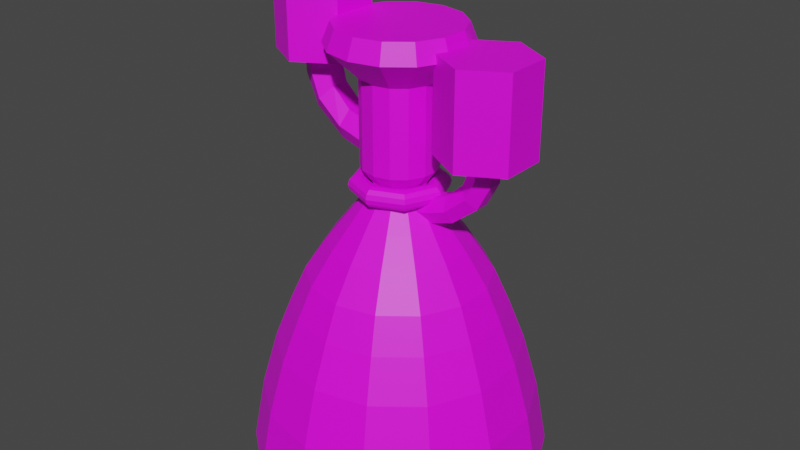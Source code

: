 # Source: ENGINE.blend  (saved by Blender 4.1.24; exported with 4.5.12 LTS)
import bpy
from mathutils import Matrix  # noqa: F401  (used for matrix-valued properties, if any)

bpy.ops.wm.read_factory_settings(use_empty=True)
scene = bpy.context.scene
scene.name = 'Scene'

# ---- collections
col_collection = bpy.data.collections.new('Collection'); scene.collection.children.link(col_collection)

# ---- images (referenced by path relative to the original .blend; pixels are not part of the script)
import os
ASSET_DIR = os.environ.get("B2B_ASSET_DIR", "")  # directory of the original .blend (textures are referenced by path, not embedded)
HERE = os.path.dirname(os.path.abspath(__file__))  # packed textures are extracted next to this script under _unpacked/

def load_image(name, relpath, width, height, colorspace="sRGB"):
    """Load a texture the original file referenced (path relative to the .blend, or extracted next to this script)."""
    p = next((c for c in (os.path.join(HERE, relpath), os.path.join(ASSET_DIR, relpath)) if relpath and os.path.exists(c)), "")
    if p:
        img = bpy.data.images.load(p, check_existing=True)
        img.name = name
    else:  # same state as the original file: an image datablock whose file is absent (Cycles renders it pink)
        img = bpy.data.images.new(name, width, height)
        img.source = "FILE"
        img.filepath = "//" + (relpath or name)
    img.colorspace_settings.name = colorspace
    return img
img_8x8base_png = load_image('8x8Base.png', '8x8Base.png', 1024, 1024, 'sRGB')

# ---- materials (node trees are filled in below, after node groups)
mat_material_001 = bpy.data.materials.new('Material.001')
mat_material_001.use_transparent_shadow = False

# ---- node groups
ng_auto_smooth = bpy.data.node_groups.new('Auto Smooth', 'GeometryNodeTree')
_s = ng_auto_smooth.interface.new_socket(name='Geometry', in_out='OUTPUT', socket_type='NodeSocketGeometry')
_s = ng_auto_smooth.interface.new_socket(name='Geometry', in_out='INPUT', socket_type='NodeSocketGeometry')
_s = ng_auto_smooth.interface.new_socket(name='Angle', in_out='INPUT', socket_type='NodeSocketFloat')
_s.subtype = 'ANGLE'
_s.min_value = 0.0
_s.max_value = 3.142
ng_auto_smooth.is_modifier = True
_N = ng_auto_smooth.nodes; _L = ng_auto_smooth.links
n0 = _N.new('NodeGroupOutput'); n0.name = 'Group Output'; n0.location = (480, -100)
n1 = _N.new('NodeGroupInput'); n1.name = 'Group Input'; n1.location = (-420, -300)
n2 = _N.new('NodeGroupInput'); n2.name = 'Group Input.001'; n2.location = (-60, -100)
n3 = _N.new('GeometryNodeSetShadeSmooth'); n3.name = 'Set Shade Smooth'; n3.location = (120, -100)
n3.domain = 'EDGE'
n4 = _N.new('GeometryNodeSetShadeSmooth'); n4.name = 'Set Shade Smooth.001'; n4.location = (300, -100)
n5 = _N.new('GeometryNodeInputMeshEdgeAngle'); n5.name = 'Edge Angle'; n5.location = (-420, -220)
n6 = _N.new('GeometryNodeInputEdgeSmooth'); n6.name = 'Is Edge Smooth'; n6.location = (-60, -160)
n7 = _N.new('GeometryNodeInputShadeSmooth'); n7.name = 'Is Face Smooth'; n7.location = (-240, -340)
n8 = _N.new('FunctionNodeBooleanMath'); n8.name = 'Boolean Math'; n8.location = (-60, -220)
n9 = _N.new('FunctionNodeCompare'); n9.name = 'Compare'; n9.location = (-240, -180)
n9.operation = 'LESS_EQUAL'
_L.new(n5.outputs[0], n9.inputs[0])
_L.new(n4.outputs[0], n0.inputs[0])
_L.new(n1.outputs[1], n9.inputs[1])
_L.new(n9.outputs[0], n8.inputs[0])
_L.new(n7.outputs[0], n8.inputs[1])
_L.new(n2.outputs[0], n3.inputs[0])
_L.new(n6.outputs[0], n3.inputs[1])
_L.new(n3.outputs[0], n4.inputs[0])
_L.new(n8.outputs[0], n3.inputs[2])
n0.is_active_output = True

# ---- material node trees
mat_material_001.use_nodes = True; mat_material_001.node_tree.nodes.clear()
_N = mat_material_001.node_tree.nodes; _L = mat_material_001.node_tree.links
n0 = _N.new('ShaderNodeBsdfPrincipled'); n0.name = 'Principled BSDF'; n0.location = (10, 300)
n0.distribution = 'GGX'
n0.subsurface_method = 'RANDOM_WALK_SKIN'
n0.inputs[3].default_value = 1.45
n0.inputs[27].default_value = (0.0, 0.0, 0.0, 1.0)
n0.inputs[28].default_value = 1.0
n1 = _N.new('ShaderNodeOutputMaterial'); n1.name = 'Material Output'; n1.location = (300, 300)
n2 = _N.new('ShaderNodeTexImage'); n2.name = 'Image Texture'; n2.location = (-751, 62)
n2.image = img_8x8base_png
n2.interpolation = 'Closest'
_L.new(n0.outputs[0], n1.inputs[0])
_L.new(n2.outputs[0], n0.inputs[0])
n1.is_active_output = True

# ---- world
world_world = bpy.data.worlds.new('World'); scene.world = world_world
world_world.use_nodes = True; world_world.node_tree.nodes.clear()
_N = world_world.node_tree.nodes; _L = world_world.node_tree.links
n0 = _N.new('ShaderNodeOutputWorld'); n0.name = 'World Output'; n0.location = (300, 300)
n1 = _N.new('ShaderNodeBackground'); n1.name = 'Background'; n1.location = (10, 300)
n1.inputs[0].default_value = (0.05088, 0.05088, 0.05088, 1.0)
_L.new(n1.outputs[0], n0.inputs[0])
n0.is_active_output = True
world_world.color = (0.05088, 0.05088, 0.05088)
world_world.use_sun_shadow = False
world_world.sun_shadow_jitter_overblur = 0.0

# ---- meshes
me_cylinder = bpy.data.meshes.new('Cylinder')
me_cylinder.from_pydata([(-1.859e-10, 1.087, -0.2415), (0.0, 1.0, 0.2415), (0.4718, 0.9797, -0.2415), (0.4339, 0.901, 0.2415), (0.8501, 0.6779, -0.2415), (0.7818, 0.6235, 0.2415), (1.06, 0.242, -0.2415), (0.9749, 0.2225, 0.2415), (1.06, -0.242, -0.2415), (0.9749, -0.2225, 0.2415), (0.8501, -0.6779, -0.2415), (0.7818, -0.6235, 0.2415), (0.4718, -0.9797, -0.2415), (0.4339, -0.901, 0.2415), (-9.524e-08, -1.087, -0.2415), (-8.742e-08, -1.0, 0.2415), (-0.4718, -0.9797, -0.2415), (-0.4339, -0.901, 0.2415), (-0.8501, -0.6779, -0.2415), (-0.7818, -0.6235, 0.2415), (-1.06, -0.242, -0.2415), (-0.9749, -0.2225, 0.2415), (-1.06, 0.242, -0.2415), (-0.9749, 0.2225, 0.2415), (-0.8501, 0.6779, -0.2415), (-0.7818, 0.6235, 0.2415), (-0.4718, 0.9797, -0.2415), (-0.4339, 0.901, 0.2415), (2.432e-10, 0.8858, 0.6451), (0.3843, 0.798, 0.6451), (0.6925, 0.5523, 0.6451), (0.8636, 0.1971, 0.6451), (0.8636, -0.1971, 0.6451), (0.6925, -0.5523, 0.6451), (0.3843, -0.798, 0.6451), (-7.719e-08, -0.8858, 0.6451), (-0.3843, -0.798, 0.6451), (-0.6925, -0.5523, 0.6451), (-0.8636, -0.1971, 0.6451), (-0.8636, 0.1971, 0.6451), (-0.6925, 0.5523, 0.6451), (-0.3843, 0.798, 0.6451), (-2.95e-09, 0.7662, 0.9502), (0.3324, 0.6903, 0.9502), (0.599, 0.4777, 0.9502), (0.747, 0.1705, 0.9502), (0.747, -0.1705, 0.9502), (0.599, -0.4777, 0.9502), (0.3324, -0.6903, 0.9502), (-6.993e-08, -0.7662, 0.9502), (-0.3324, -0.6903, 0.9502), (-0.599, -0.4777, 0.9502), (-0.747, -0.1705, 0.9502), (-0.747, 0.1705, 0.9502), (-0.599, 0.4777, 0.9502), (-0.3324, 0.6903, 0.9502), (-7.398e-09, 0.6567, 1.196), (0.2849, 0.5916, 1.196), (0.5134, 0.4094, 1.196), (0.6402, 0.1461, 1.196), (0.6402, -0.1461, 1.196), (0.5134, -0.4094, 1.196), (0.2849, -0.5916, 1.196), (-6.481e-08, -0.6567, 1.196), (-0.2849, -0.5916, 1.196), (-0.5134, -0.4094, 1.196), (-0.6402, -0.1461, 1.196), (-0.6402, 0.1461, 1.196), (-0.5134, 0.4094, 1.196), (-0.2849, 0.5916, 1.196), (-1.014e-08, 0.5035, 1.428), (0.2185, 0.4536, 1.428), (0.3936, 0.3139, 1.428), (0.4909, 0.112, 1.428), (0.4909, -0.112, 1.428), (0.3936, -0.3139, 1.428), (0.2185, -0.4536, 1.428), (-5.416e-08, -0.5035, 1.428), (-0.2185, -0.4536, 1.428), (-0.3936, -0.3139, 1.428), (-0.4909, -0.112, 1.428), (-0.4909, 0.112, 1.428), (-0.3936, 0.3139, 1.428), (-0.2185, 0.4536, 1.428), (-2.058e-08, 0.3514, 1.624), (0.1525, 0.3166, 1.624), (0.2747, 0.2191, 1.624), (0.3426, 0.07819, 1.624), (0.3426, -0.07819, 1.624), (0.2747, -0.2191, 1.624), (0.1525, -0.3166, 1.624), (-5.13e-08, -0.3514, 1.624), (-0.1525, -0.3166, 1.624), (-0.2747, -0.2191, 1.624), (-0.3426, -0.07819, 1.624), (-0.3426, 0.07819, 1.624), (-0.2747, 0.2191, 1.624), (-0.1525, 0.3166, 1.624), (-2.788e-08, 0.1871, 1.831), (0.08119, 0.1686, 1.831), (0.1463, 0.1167, 1.831), (0.1824, 0.04164, 1.831), (0.1824, -0.04164, 1.831), (0.1463, -0.1167, 1.831), (0.08119, -0.1686, 1.831), (-4.424e-08, -0.1871, 1.831), (-0.08119, -0.1686, 1.831), (-0.1463, -0.1167, 1.831), (-0.1824, -0.04164, 1.831), (-0.1824, 0.04164, 1.831), (-0.1463, 0.1167, 1.831), (-0.08119, 0.1686, 1.831), (-2.739e-08, 0.1963, 1.89), (0.08516, 0.1768, 1.89), (0.1535, 0.1224, 1.89), (0.1914, 0.04368, 1.89), (0.1914, -0.04368, 1.89), (0.1535, -0.1224, 1.89), (0.08516, -0.1768, 1.89), (-4.455e-08, -0.1963, 1.89), (-0.08516, -0.1768, 1.89), (-0.1535, -0.1224, 1.89), (-0.1914, -0.04368, 1.89), (-0.1914, 0.04368, 1.89), (-0.1535, 0.1224, 1.89), (-0.08516, 0.1768, 1.89), (-2.176e-08, 0.2685, 1.984), (0.1165, 0.2419, 1.984), (0.2099, 0.1674, 1.984), (0.2618, 0.05975, 1.984), (0.2618, -0.05975, 1.984), (0.2099, -0.1674, 1.984), (0.1165, -0.2419, 1.984), (-4.524e-08, -0.2685, 1.984), (-0.1165, -0.2419, 1.984), (-0.2099, -0.1674, 1.984), (-0.2618, -0.05975, 1.984), (-0.2618, 0.05975, 1.984), (-0.2099, 0.1674, 1.984), (-0.1165, 0.2419, 1.984), (-2.176e-08, 0.2685, 2.604), (0.1165, 0.2419, 2.604), (0.2099, 0.1674, 2.604), (0.2618, 0.05975, 2.604), (0.2618, -0.05975, 2.604), (0.2099, -0.1674, 2.604), (0.1165, -0.2419, 2.604), (-4.524e-08, -0.2685, 2.604), (-0.1165, -0.2419, 2.604), (-0.2099, -0.1674, 2.604), (-0.2618, -0.05975, 2.604), (-0.2618, 0.05975, 2.604), (-0.2099, 0.1674, 2.604), (-0.1165, 0.2419, 2.604), (-0.6616, 0.3314, 3.297), (-0.6616, 0.1301, 2.634), (0.6858, 0.1047, 2.216), (0.6858, 0.3314, 2.879), (0.7764, 0.05233, 2.216), (0.9728, 0.1657, 2.879), (0.7764, -0.05233, 2.216), (0.9728, -0.1657, 2.879), (0.6858, -0.1047, 2.216), (0.6858, -0.3314, 2.879), (0.5951, -0.05233, 2.216), (0.3988, -0.1657, 2.879), (0.5951, 0.05233, 2.216), (0.3988, 0.1657, 2.879), (-0.5489, 0.06503, 2.634), (-0.3746, 0.1657, 3.297), (-0.5489, -0.06503, 2.634), (-0.3746, -0.1657, 3.297), (-0.6616, -0.1301, 2.634), (-0.6616, -0.3314, 3.297), (-0.7742, -0.06503, 2.634), (-0.9486, -0.1657, 3.297), (-0.7742, 0.06503, 2.634), (-0.9486, 0.1657, 3.297), (0.6858, 0.3314, 2.216), (0.9728, 0.1657, 2.216), (0.9728, -0.1657, 2.216), (0.6858, -0.3314, 2.216), (0.3988, -0.1657, 2.216), (0.3988, 0.1657, 2.216), (0.6858, 0.1047, 2.089), (0.7675, 0.05233, 2.05), (0.7675, -0.05233, 2.05), (0.6858, -0.1047, 2.089), (0.604, -0.05233, 2.128), (0.604, 0.05233, 2.128), (0.6151, 0.1047, 1.942), (0.6733, 0.05233, 1.872), (0.6733, -0.05233, 1.872), (0.6151, -0.1047, 1.942), (0.5569, -0.05233, 2.011), (0.5569, 0.05233, 2.011), (0.4531, 0.1047, 1.806), (0.4828, 0.05233, 1.72), (0.4828, -0.05233, 1.72), (0.4531, -0.1047, 1.806), (0.4233, -0.05233, 1.891), (0.4233, 0.05233, 1.891), (0.3002, 0.1047, 1.753), (0.309, 0.05233, 1.663), (0.309, -0.05233, 1.663), (0.3002, -0.1047, 1.753), (0.2913, -0.05233, 1.843), (0.2913, 0.05233, 1.843), (-0.06335, 0.1047, 1.702), (-0.07069, 0.05233, 1.611), (-0.07069, -0.05233, 1.611), (-0.06335, -0.1047, 1.702), (-0.056, -0.05233, 1.792), (-0.056, 0.05233, 1.792), (0.3482, -2.544e-08, 1.846), (0.3389, -2.544e-08, 1.881), (0.3134, -2.544e-08, 1.907), (0.2786, -2.544e-08, 1.916), (0.2437, -2.544e-08, 1.907), (0.2183, -2.544e-08, 1.881), (0.2089, -2.544e-08, 1.846), (0.2183, -2.544e-08, 1.811), (0.2437, -2.544e-08, 1.786), (0.2786, -2.544e-08, 1.777), (0.3134, -2.544e-08, 1.786), (0.3389, -2.544e-08, 1.811), (0.2462, 0.2462, 1.846), (0.2396, 0.2396, 1.881), (0.2216, 0.2216, 1.907), (0.197, 0.197, 1.916), (0.1724, 0.1724, 1.907), (0.1543, 0.1543, 1.881), (0.1477, 0.1477, 1.846), (0.1543, 0.1543, 1.811), (0.1724, 0.1724, 1.786), (0.197, 0.197, 1.777), (0.2216, 0.2216, 1.786), (0.2396, 0.2396, 1.811), (-5.06e-08, 0.3482, 1.846), (-5.131e-08, 0.3389, 1.881), (-5.323e-08, 0.3134, 1.907), (-5.586e-08, 0.2786, 1.916), (-5.849e-08, 0.2437, 1.907), (-6.041e-08, 0.2183, 1.881), (-6.112e-08, 0.2089, 1.846), (-6.041e-08, 0.2183, 1.811), (-5.849e-08, 0.2437, 1.786), (-5.586e-08, 0.2786, 1.777), (-5.323e-08, 0.3134, 1.786), (-5.131e-08, 0.3389, 1.811), (-0.2462, 0.2462, 1.846), (-0.2396, 0.2396, 1.881), (-0.2216, 0.2216, 1.907), (-0.197, 0.197, 1.916), (-0.1724, 0.1724, 1.907), (-0.1543, 0.1543, 1.881), (-0.1477, 0.1477, 1.846), (-0.1543, 0.1543, 1.811), (-0.1724, 0.1724, 1.786), (-0.197, 0.197, 1.777), (-0.2216, 0.2216, 1.786), (-0.2396, 0.2396, 1.811), (-0.3482, 5.001e-09, 1.846), (-0.3389, 4.186e-09, 1.881), (-0.3134, 1.957e-09, 1.907), (-0.2786, -1.087e-09, 1.916), (-0.2437, -4.131e-09, 1.907), (-0.2183, -6.359e-09, 1.881), (-0.2089, -7.175e-09, 1.846), (-0.2183, -6.359e-09, 1.811), (-0.2437, -4.131e-09, 1.786), (-0.2786, -1.087e-09, 1.777), (-0.3134, 1.957e-09, 1.786), (-0.3389, 4.186e-09, 1.811), (-0.2462, -0.2462, 1.846), (-0.2396, -0.2396, 1.881), (-0.2216, -0.2216, 1.907), (-0.197, -0.197, 1.916), (-0.1724, -0.1724, 1.907), (-0.1543, -0.1543, 1.881), (-0.1477, -0.1477, 1.846), (-0.1543, -0.1543, 1.811), (-0.1724, -0.1724, 1.786), (-0.197, -0.197, 1.777), (-0.2216, -0.2216, 1.786), (-0.2396, -0.2396, 1.811), (-5.06e-08, -0.3482, 1.846), (-5.131e-08, -0.3389, 1.881), (-5.323e-08, -0.3134, 1.907), (-5.586e-08, -0.2786, 1.916), (-5.849e-08, -0.2437, 1.907), (-6.041e-08, -0.2183, 1.881), (-6.112e-08, -0.2089, 1.846), (-6.041e-08, -0.2183, 1.811), (-5.849e-08, -0.2437, 1.786), (-5.586e-08, -0.2786, 1.777), (-5.323e-08, -0.3134, 1.786), (-5.131e-08, -0.3389, 1.811), (0.2462, -0.2462, 1.846), (0.2396, -0.2396, 1.881), (0.2216, -0.2216, 1.907), (0.197, -0.197, 1.916), (0.1724, -0.1724, 1.907), (0.1543, -0.1543, 1.881), (0.1477, -0.1477, 1.846), (0.1543, -0.1543, 1.811), (0.1724, -0.1724, 1.786), (0.197, -0.197, 1.777), (0.2216, -0.2216, 1.786), (0.2396, -0.2396, 1.811), (-0.6616, -0.3314, 2.634), (-0.9486, -0.1657, 2.634), (-0.3746, 0.1657, 2.634), (-0.3746, -0.1657, 2.634), (-0.6616, 0.3314, 2.634), (-0.9486, 0.1657, 2.634), (-0.6616, -0.1301, 2.513), (-0.7671, -0.06503, 2.473), (-0.556, 0.06503, 2.552), (-0.556, -0.06503, 2.552), (-0.6616, 0.1301, 2.513), (-0.7671, 0.06503, 2.473), (-0.5966, -0.1301, 2.338), (-0.6701, -0.06503, 2.253), (-0.5232, 0.06503, 2.424), (-0.5232, -0.06503, 2.424), (-0.5966, 0.1301, 2.338), (-0.6701, 0.06503, 2.253), (-0.4181, -0.1301, 2.185), (-0.4507, -0.06503, 2.077), (-0.3855, 0.06503, 2.293), (-0.3855, -0.06503, 2.293), (-0.4181, 0.1301, 2.185), (-0.4507, 0.06503, 2.077), (-0.144, -0.1301, 2.102), (-0.1766, -0.06503, 1.994), (-0.1114, 0.06503, 2.21), (-0.1114, -0.06503, 2.21), (-0.144, 0.1301, 2.102), (-0.1766, 0.06503, 1.994), (0.2155, 0.4474, 2.82), (-1.539e-08, 0.4966, 2.82), (0.3882, 0.3096, 2.82), (0.4841, 0.1105, 2.82), (0.4841, -0.1105, 2.82), (0.3882, -0.3096, 2.82), (0.2155, -0.4474, 2.82), (-5.88e-08, -0.4966, 2.82), (-0.2155, -0.4474, 2.82), (-0.3882, -0.3096, 2.82), (-0.4841, -0.1105, 2.82), (-0.4841, 0.1105, 2.82), (-0.3882, 0.3096, 2.82), (-0.2155, 0.4474, 2.82), (0.2155, 0.4474, 2.82), (-1.539e-08, 0.4966, 2.82), (0.3882, 0.3096, 2.82), (0.4841, 0.1105, 2.82), (0.4841, -0.1105, 2.82), (0.3882, -0.3096, 2.82), (0.2155, -0.4474, 2.82), (-5.88e-08, -0.4966, 2.82), (-0.2155, -0.4474, 2.82), (-0.3882, -0.3096, 2.82), (-0.4841, -0.1105, 2.82), (-0.4841, 0.1105, 2.82), (-0.3882, 0.3096, 2.82), (-0.2155, 0.4474, 2.82), (0.2155, 0.4474, 2.82), (-1.539e-08, 0.4966, 2.82), (0.3882, 0.3096, 2.82), (0.4841, 0.1105, 2.82), (0.4841, -0.1105, 2.82), (0.3882, -0.3096, 2.82), (0.2155, -0.4474, 2.82), (-5.88e-08, -0.4966, 2.82), (-0.2155, -0.4474, 2.82), (-0.3882, -0.3096, 2.82), (-0.4841, -0.1105, 2.82), (-0.4841, 0.1105, 2.82), (-0.3882, 0.3096, 2.82), (-0.2155, 0.4474, 2.82), (0.1914, 0.3975, 2.959), (-5.018e-08, 0.4412, 2.959), (0.3449, 0.2751, 2.959), (0.4301, 0.09817, 2.959), (0.4301, -0.09817, 2.959), (0.3449, -0.2751, 2.959), (0.1914, -0.3975, 2.959), (-8.875e-08, -0.4412, 2.959), (-0.1914, -0.3975, 2.959), (-0.3449, -0.2751, 2.959), (-0.4301, -0.09817, 2.959), (-0.4301, 0.09817, 2.959), (-0.3449, 0.2751, 2.959), (-0.1914, 0.3975, 2.959), (-1.359e-09, 0.986, -0.2415), (0.4278, 0.8884, -0.2415), (0.7709, 0.6148, -0.2415), (0.9613, 0.2194, -0.2415), (0.9613, -0.2194, -0.2415), (0.7709, -0.6148, -0.2415), (0.4278, -0.8884, -0.2415), (-8.756e-08, -0.986, -0.2415), (-0.4278, -0.8884, -0.2415), (-0.7709, -0.6148, -0.2415), (-0.9613, -0.2194, -0.2415), (-0.9613, 0.2194, -0.2415), (-0.7709, 0.6148, -0.2415), (-0.4278, 0.8884, -0.2415), (-4.628e-09, 0.874, 0.1558), (0.3792, 0.7874, 0.1558), (0.6833, 0.5449, 0.1558), (0.8521, 0.1945, 0.1558), (0.8521, -0.1945, 0.1558), (0.6833, -0.5449, 0.1558), (0.3792, -0.7874, 0.1558), (-8.103e-08, -0.874, 0.1558), (-0.3792, -0.7874, 0.1558), (-0.6833, -0.5449, 0.1558), (-0.8521, -0.1945, 0.1558), (-0.8521, 0.1945, 0.1558), (-0.6833, 0.5449, 0.1558), (-0.3792, 0.7874, 0.1558), (-7.402e-09, 0.6468, 0.6687), (0.2807, 0.5828, 0.6687), (0.5057, 0.4033, 0.6687), (0.6306, 0.1439, 0.6687), (0.6306, -0.1439, 0.6687), (0.5057, -0.4033, 0.6687), (0.2807, -0.5828, 0.6687), (-6.395e-08, -0.6468, 0.6687), (-0.2807, -0.5828, 0.6687), (-0.5057, -0.4033, 0.6687), (-0.6306, -0.1439, 0.6687), (-0.6306, 0.1439, 0.6687), (-0.5057, 0.4033, 0.6687), (-0.2807, 0.5828, 0.6687), (-1.267e-08, 0.3913, 1.189), (0.1698, 0.3526, 1.189), (0.3059, 0.244, 1.189), (0.3815, 0.08707, 1.189), (0.3815, -0.08707, 1.189), (0.3059, -0.244, 1.189), (0.1698, -0.3526, 1.189), (-4.688e-08, -0.3913, 1.189), (-0.1698, -0.3526, 1.189), (-0.3059, -0.244, 1.189), (-0.3815, -0.08707, 1.189), (-0.3815, 0.08707, 1.189), (-0.3059, 0.244, 1.189), (-0.1698, 0.3526, 1.189), (-1.719e-08, 0.2501, 1.514), (0.1085, 0.2253, 1.514), (0.1955, 0.1559, 1.514), (0.2438, 0.05565, 1.514), (0.2438, -0.05565, 1.514), (0.1955, -0.1559, 1.514), (0.1085, -0.2253, 1.514), (-3.905e-08, -0.2501, 1.514), (-0.1085, -0.2253, 1.514), (-0.1955, -0.1559, 1.514), (-0.2438, -0.05565, 1.514), (-0.2438, 0.05565, 1.514), (-0.1955, 0.1559, 1.514), (-0.1085, 0.2253, 1.514), (-1.719e-08, 0.2501, 1.514), (0.1085, 0.2253, 1.514), (0.1955, 0.1559, 1.514), (0.2438, 0.05565, 1.514), (0.2438, -0.05565, 1.514), (0.1955, -0.1559, 1.514), (0.1085, -0.2253, 1.514), (-3.905e-08, -0.2501, 1.514), (-0.1085, -0.2253, 1.514), (-0.1955, -0.1559, 1.514), (-0.2438, -0.05565, 1.514), (-0.2438, 0.05565, 1.514), (-0.1955, 0.1559, 1.514), (-0.1085, 0.2253, 1.514)], [], [(0, 1, 3, 2), (2, 3, 5, 4), (4, 5, 7, 6), (6, 7, 9, 8), (8, 9, 11, 10), (10, 11, 13, 12), (12, 13, 15, 14), (14, 15, 17, 16), (16, 17, 19, 18), (18, 19, 21, 20), (20, 21, 23, 22), (22, 23, 25, 24), (11, 9, 32, 33), (24, 25, 27, 26), (26, 27, 1, 0), (21, 19, 37, 38), (7, 5, 30, 31), (17, 15, 35, 36), (3, 1, 28, 29), (27, 25, 40, 41), (13, 11, 33, 34), (23, 21, 38, 39), (9, 7, 31, 32), (19, 17, 36, 37), (1, 27, 41, 28), (5, 3, 29, 30), (15, 13, 34, 35), (25, 23, 39, 40), (30, 29, 43, 44), (38, 37, 51, 52), (31, 30, 44, 45), (39, 38, 52, 53), (32, 31, 45, 46), (40, 39, 53, 54), (33, 32, 46, 47), (41, 40, 54, 55), (34, 33, 47, 48), (28, 41, 55, 42), (35, 34, 48, 49), (36, 35, 49, 50), (29, 28, 42, 43), (37, 36, 50, 51), (53, 52, 66, 67), (46, 45, 59, 60), (54, 53, 67, 68), (47, 46, 60, 61), (55, 54, 68, 69), (48, 47, 61, 62), (42, 55, 69, 56), (49, 48, 62, 63), (50, 49, 63, 64), (43, 42, 56, 57), (51, 50, 64, 65), (44, 43, 57, 58), (52, 51, 65, 66), (45, 44, 58, 59), (61, 60, 74, 75), (69, 68, 82, 83), (62, 61, 75, 76), (56, 69, 83, 70), (63, 62, 76, 77), (64, 63, 77, 78), (57, 56, 70, 71), (65, 64, 78, 79), (58, 57, 71, 72), (66, 65, 79, 80), (59, 58, 72, 73), (67, 66, 80, 81), (60, 59, 73, 74), (68, 67, 81, 82), (70, 83, 97, 84), (77, 76, 90, 91), (78, 77, 91, 92), (71, 70, 84, 85), (79, 78, 92, 93), (72, 71, 85, 86), (80, 79, 93, 94), (73, 72, 86, 87), (81, 80, 94, 95), (74, 73, 87, 88), (82, 81, 95, 96), (75, 74, 88, 89), (83, 82, 96, 97), (76, 75, 89, 90), (85, 84, 98, 99), (93, 92, 106, 107), (86, 85, 99, 100), (94, 93, 107, 108), (87, 86, 100, 101), (95, 94, 108, 109), (88, 87, 101, 102), (96, 95, 109, 110), (89, 88, 102, 103), (97, 96, 110, 111), (90, 89, 103, 104), (84, 97, 111, 98), (91, 90, 104, 105), (92, 91, 105, 106), (111, 110, 124, 125), (104, 103, 117, 118), (98, 111, 125, 112), (105, 104, 118, 119), (106, 105, 119, 120), (99, 98, 112, 113), (107, 106, 120, 121), (100, 99, 113, 114), (108, 107, 121, 122), (101, 100, 114, 115), (109, 108, 122, 123), (102, 101, 115, 116), (110, 109, 123, 124), (103, 102, 116, 117), (119, 118, 132, 133), (120, 119, 133, 134), (113, 112, 126, 127), (121, 120, 134, 135), (114, 113, 127, 128), (122, 121, 135, 136), (115, 114, 128, 129), (123, 122, 136, 137), (116, 115, 129, 130), (124, 123, 137, 138), (117, 116, 130, 131), (125, 124, 138, 139), (118, 117, 131, 132), (112, 125, 139, 126), (127, 126, 140, 141), (135, 134, 148, 149), (128, 127, 141, 142), (136, 135, 149, 150), (129, 128, 142, 143), (137, 136, 150, 151), (130, 129, 143, 144), (138, 137, 151, 152), (131, 130, 144, 145), (139, 138, 152, 153), (132, 131, 145, 146), (126, 139, 153, 140), (133, 132, 146, 147), (134, 133, 147, 148), (141, 140, 341, 340), (169, 154, 177, 175, 173, 171), (178, 157, 159, 179), (310, 173, 175, 311), (179, 159, 161, 180), (174, 176, 321, 317), (313, 171, 173, 310), (180, 161, 163, 181), (315, 177, 154, 314), (312, 169, 171, 313), (181, 163, 165, 182), (159, 157, 167, 165, 163, 161), (314, 154, 169, 312), (182, 165, 167, 183), (311, 175, 177, 315), (183, 167, 157, 178), (166, 156, 184, 189), (158, 156, 178, 179), (160, 158, 179, 180), (162, 160, 180, 181), (164, 162, 181, 182), (166, 164, 182, 183), (156, 166, 183, 178), (188, 189, 195, 194), (162, 164, 188, 187), (158, 160, 186, 185), (164, 166, 189, 188), (160, 162, 187, 186), (156, 158, 185, 184), (195, 190, 196, 201), (186, 187, 193, 192), (184, 185, 191, 190), (189, 184, 190, 195), (187, 188, 194, 193), (185, 186, 192, 191), (200, 201, 207, 206), (193, 194, 200, 199), (191, 192, 198, 197), (194, 195, 201, 200), (192, 193, 199, 198), (190, 191, 197, 196), (207, 202, 208, 213), (198, 199, 205, 204), (196, 197, 203, 202), (201, 196, 202, 207), (199, 200, 206, 205), (197, 198, 204, 203), (208, 209, 210, 211, 212, 213), (205, 206, 212, 211), (203, 204, 210, 209), (206, 207, 213, 212), (204, 205, 211, 210), (202, 203, 209, 208), (214, 226, 227, 215), (215, 227, 228, 216), (216, 228, 229, 217), (217, 229, 230, 218), (218, 230, 231, 219), (219, 231, 232, 220), (220, 232, 233, 221), (221, 233, 234, 222), (222, 234, 235, 223), (223, 235, 236, 224), (224, 236, 237, 225), (225, 237, 226, 214), (226, 238, 239, 227), (227, 239, 240, 228), (228, 240, 241, 229), (229, 241, 242, 230), (230, 242, 243, 231), (231, 243, 244, 232), (232, 244, 245, 233), (233, 245, 246, 234), (234, 246, 247, 235), (235, 247, 248, 236), (236, 248, 249, 237), (237, 249, 238, 226), (238, 250, 251, 239), (239, 251, 252, 240), (240, 252, 253, 241), (241, 253, 254, 242), (242, 254, 255, 243), (243, 255, 256, 244), (244, 256, 257, 245), (245, 257, 258, 246), (246, 258, 259, 247), (247, 259, 260, 248), (248, 260, 261, 249), (249, 261, 250, 238), (250, 262, 263, 251), (251, 263, 264, 252), (252, 264, 265, 253), (253, 265, 266, 254), (254, 266, 267, 255), (255, 267, 268, 256), (256, 268, 269, 257), (257, 269, 270, 258), (258, 270, 271, 259), (259, 271, 272, 260), (260, 272, 273, 261), (261, 273, 262, 250), (262, 274, 275, 263), (263, 275, 276, 264), (264, 276, 277, 265), (265, 277, 278, 266), (266, 278, 279, 267), (267, 279, 280, 268), (268, 280, 281, 269), (269, 281, 282, 270), (270, 282, 283, 271), (271, 283, 284, 272), (272, 284, 285, 273), (273, 285, 274, 262), (274, 286, 287, 275), (275, 287, 288, 276), (276, 288, 289, 277), (277, 289, 290, 278), (278, 290, 291, 279), (279, 291, 292, 280), (280, 292, 293, 281), (281, 293, 294, 282), (282, 294, 295, 283), (283, 295, 296, 284), (284, 296, 297, 285), (285, 297, 286, 274), (286, 298, 299, 287), (287, 299, 300, 288), (288, 300, 301, 289), (289, 301, 302, 290), (290, 302, 303, 291), (291, 303, 304, 292), (292, 304, 305, 293), (293, 305, 306, 294), (294, 306, 307, 295), (295, 307, 308, 296), (296, 308, 309, 297), (297, 309, 298, 286), (298, 214, 215, 299), (299, 215, 216, 300), (300, 216, 217, 301), (301, 217, 218, 302), (302, 218, 219, 303), (303, 219, 220, 304), (304, 220, 221, 305), (305, 221, 222, 306), (306, 222, 223, 307), (307, 223, 224, 308), (308, 224, 225, 309), (309, 225, 214, 298), (174, 172, 310, 311), (170, 168, 312, 313), (172, 170, 313, 310), (168, 155, 314, 312), (176, 174, 311, 315), (155, 176, 315, 314), (321, 320, 326, 327), (170, 172, 316, 319), (172, 174, 317, 316), (176, 155, 320, 321), (155, 168, 318, 320), (168, 170, 319, 318), (323, 327, 333, 329), (320, 318, 324, 326), (318, 319, 325, 324), (317, 321, 327, 323), (319, 316, 322, 325), (316, 317, 323, 322), (333, 332, 338, 339), (325, 322, 328, 331), (322, 323, 329, 328), (327, 326, 332, 333), (326, 324, 330, 332), (324, 325, 331, 330), (338, 336, 337, 334, 335, 339), (332, 330, 336, 338), (330, 331, 337, 336), (329, 333, 339, 335), (331, 328, 334, 337), (328, 329, 335, 334), (353, 352, 366, 367), (149, 148, 348, 349), (142, 141, 340, 342), (150, 149, 349, 350), (143, 142, 342, 343), (151, 150, 350, 351), (144, 143, 343, 344), (152, 151, 351, 352), (145, 144, 344, 345), (153, 152, 352, 353), (146, 145, 345, 346), (140, 153, 353, 341), (147, 146, 346, 347), (148, 147, 347, 348), (361, 360, 374, 375), (346, 345, 359, 360), (341, 353, 367, 355), (347, 346, 360, 361), (348, 347, 361, 362), (340, 341, 355, 354), (349, 348, 362, 363), (342, 340, 354, 356), (350, 349, 363, 364), (343, 342, 356, 357), (351, 350, 364, 365), (344, 343, 357, 358), (352, 351, 365, 366), (345, 344, 358, 359), (368, 369, 383, 382), (362, 361, 375, 376), (354, 355, 369, 368), (363, 362, 376, 377), (356, 354, 368, 370), (364, 363, 377, 378), (357, 356, 370, 371), (365, 364, 378, 379), (358, 357, 371, 372), (366, 365, 379, 380), (359, 358, 372, 373), (367, 366, 380, 381), (360, 359, 373, 374), (355, 367, 381, 369), (382, 383, 395, 394, 393, 392, 391, 390, 389, 388, 387, 386, 385, 384), (377, 376, 390, 391), (370, 368, 382, 384), (378, 377, 391, 392), (371, 370, 384, 385), (379, 378, 392, 393), (372, 371, 385, 386), (380, 379, 393, 394), (373, 372, 386, 387), (381, 380, 394, 395), (374, 373, 387, 388), (369, 381, 395, 383), (375, 374, 388, 389), (376, 375, 389, 390), (4, 6, 399, 398), (14, 16, 404, 403), (0, 2, 397, 396), (24, 26, 409, 408), (10, 12, 402, 401), (20, 22, 407, 406), (6, 8, 400, 399), (16, 18, 405, 404), (26, 0, 396, 409), (2, 4, 398, 397), (12, 14, 403, 402), (22, 24, 408, 407), (8, 10, 401, 400), (18, 20, 406, 405), (406, 407, 421, 420), (399, 400, 414, 413), (407, 408, 422, 421), (400, 401, 415, 414), (408, 409, 423, 422), (401, 402, 416, 415), (409, 396, 410, 423), (402, 403, 417, 416), (403, 404, 418, 417), (396, 397, 411, 410), (404, 405, 419, 418), (397, 398, 412, 411), (405, 406, 420, 419), (398, 399, 413, 412), (422, 423, 437, 436), (415, 416, 430, 429), (423, 410, 424, 437), (416, 417, 431, 430), (417, 418, 432, 431), (410, 411, 425, 424), (418, 419, 433, 432), (411, 412, 426, 425), (419, 420, 434, 433), (412, 413, 427, 426), (420, 421, 435, 434), (413, 414, 428, 427), (421, 422, 436, 435), (414, 415, 429, 428), (430, 431, 445, 444), (431, 432, 446, 445), (424, 425, 439, 438), (432, 433, 447, 446), (425, 426, 440, 439), (433, 434, 448, 447), (426, 427, 441, 440), (434, 435, 449, 448), (427, 428, 442, 441), (435, 436, 450, 449), (428, 429, 443, 442), (436, 437, 451, 450), (429, 430, 444, 443), (437, 424, 438, 451), (438, 439, 453, 452), (446, 447, 461, 460), (439, 440, 454, 453), (447, 448, 462, 461), (440, 441, 455, 454), (448, 449, 463, 462), (441, 442, 456, 455), (449, 450, 464, 463), (442, 443, 457, 456), (450, 451, 465, 464), (443, 444, 458, 457), (451, 438, 452, 465), (444, 445, 459, 458), (445, 446, 460, 459), (461, 462, 476, 475), (454, 455, 469, 468), (462, 463, 477, 476), (455, 456, 470, 469), (463, 464, 478, 477), (456, 457, 471, 470), (464, 465, 479, 478), (457, 458, 472, 471), (465, 452, 466, 479), (458, 459, 473, 472), (459, 460, 474, 473), (452, 453, 467, 466), (460, 461, 475, 474), (453, 454, 468, 467)])
_uv = me_cylinder.uv_layers.new(name='UVMap')
_uv.uv.foreach_set('vector', [0.9527, 0.159, 0.9527, 0.159, 0.9527, 0.159, 0.9527, 0.159, 0.9527, 0.159, 0.9527, 0.159, 0.9527, 0.159, 0.9527, 0.159, 0.9527, 0.159, 0.9527, 0.159, 0.9527, 0.159, 0.9527, 0.159, 0.9527, 0.159, 0.9527, 0.159, 0.9527, 0.159, 0.9527, 0.159, 0.9527, 0.159, 0.9527, 0.159, 0.9527, 0.159, 0.9527, 0.159, 0.9527, 0.159, 0.9527, 0.159, 0.9527, 0.159, 0.9527, 0.159, 0.9527, 0.159, 0.9527, 0.159, 0.9527, 0.159, 0.9527, 0.159, 0.9527, 0.159, 0.9527, 0.159, 0.9527, 0.159, 0.9527, 0.159, 0.9527, 0.159, 0.9527, 0.159, 0.9527, 0.159, 0.9527, 0.159, 0.9527, 0.159, 0.9527, 0.159, 0.9527, 0.159, 0.9527, 0.159, 0.9527, 0.159, 0.9527, 0.159, 0.9527, 0.159, 0.9527, 0.159, 0.9527, 0.159, 0.9527, 0.159, 0.9527, 0.159, 0.9527, 0.159, 0.9527, 0.159, 0.9527, 0.159, 0.9527, 0.159, 0.9527, 0.159, 0.9527, 0.159, 0.9527, 0.159, 0.9527, 0.159, 0.9527, 0.159, 0.9527, 0.159, 0.9527, 0.159, 0.9527, 0.159, 0.9527, 0.159, 0.9527, 0.159, 0.9527, 0.159, 0.9527, 0.159, 0.9527, 0.159, 0.9527, 0.159, 0.9527, 0.159, 0.9527, 0.159, 0.9527, 0.159, 0.9527, 0.159, 0.9527, 0.159, 0.9527, 0.159, 0.9527, 0.159, 0.9527, 0.159, 0.9527, 0.159, 0.9527, 0.159, 0.9527, 0.159, 0.9527, 0.159, 0.9527, 0.159, 0.9527, 0.159, 0.9527, 0.159, 0.9527, 0.159, 0.9527, 0.159, 0.9527, 0.159, 0.9527, 0.159, 0.9527, 0.159, 0.9527, 0.159, 0.9527, 0.159, 0.9527, 0.159, 0.9527, 0.159, 0.9527, 0.159, 0.9527, 0.159, 0.9527, 0.159, 0.9527, 0.159, 0.9527, 0.159, 0.9527, 0.159, 0.9527, 0.159, 0.9527, 0.159, 0.9527, 0.159, 0.9527, 0.159, 0.9527, 0.159, 0.9527, 0.159, 0.9527, 0.159, 0.9527, 0.159, 0.9527, 0.159, 0.9527, 0.159, 0.9527, 0.159, 0.9527, 0.159, 0.9527, 0.159, 0.9527, 0.159, 0.9527, 0.159, 0.9527, 0.159, 0.9527, 0.159, 0.9527, 0.159, 0.9527, 0.159, 0.9527, 0.159, 0.9527, 0.159, 0.9527, 0.159, 0.9527, 0.159, 0.9527, 0.159, 0.9527, 0.159, 0.9527, 0.159, 0.9527, 0.159, 0.9527, 0.159, 0.9527, 0.159, 0.9527, 0.159, 0.9527, 0.159, 0.9527, 0.159, 0.9527, 0.159, 0.9527, 0.159, 0.9527, 0.159, 0.9527, 0.159, 0.9527, 0.159, 0.9527, 0.159, 0.9527, 0.159, 0.9527, 0.159, 0.9527, 0.159, 0.9527, 0.159, 0.9527, 0.159, 0.9527, 0.159, 0.9527, 0.159, 0.9527, 0.159, 0.9527, 0.159, 0.9527, 0.159, 0.9527, 0.159, 0.9527, 0.159, 0.9527, 0.159, 0.9527, 0.159, 0.9527, 0.159, 0.9527, 0.159, 0.9527, 0.159, 0.9527, 0.159, 0.9527, 0.159, 0.9527, 0.159, 0.9527, 0.159, 0.9527, 0.159, 0.9527, 0.159, 0.9527, 0.159, 0.9527, 0.159, 0.9527, 0.159, 0.9527, 0.159, 0.9527, 0.159, 0.9527, 0.159, 0.9527, 0.159, 0.9527, 0.159, 0.9527, 0.159, 0.9527, 0.159, 0.9527, 0.159, 0.9527, 0.159, 0.9527, 0.159, 0.9527, 0.159, 0.9527, 0.159, 0.9527, 0.159, 0.9527, 0.159, 0.9527, 0.159, 0.9527, 0.159, 0.9527, 0.159, 0.9527, 0.159, 0.9527, 0.159, 0.9527, 0.159, 0.9527, 0.159, 0.9527, 0.159, 0.9527, 0.159, 0.9527, 0.159, 0.9527, 0.159, 0.9527, 0.159, 0.9527, 0.159, 0.9527, 0.159, 0.9527, 0.159, 0.9527, 0.159, 0.9527, 0.159, 0.9527, 0.159, 0.9527, 0.159, 0.9527, 0.159, 0.9527, 0.159, 0.9527, 0.159, 0.9527, 0.159, 0.9527, 0.159, 0.9527, 0.159, 0.9527, 0.159, 0.9527, 0.159, 0.9527, 0.159, 0.9527, 0.159, 0.9527, 0.159, 0.9527, 0.159, 0.9527, 0.159, 0.9527, 0.159, 0.9527, 0.159, 0.9527, 0.159, 0.9527, 0.159, 0.9527, 0.159, 0.9527, 0.159, 0.9527, 0.159, 0.9527, 0.159, 0.9527, 0.159, 0.9527, 0.159, 0.9527, 0.159, 0.9527, 0.159, 0.9527, 0.159, 0.9527, 0.159, 0.9527, 0.159, 0.9527, 0.159, 0.9527, 0.159, 0.9527, 0.159, 0.9527, 0.159, 0.9527, 0.159, 0.9527, 0.159, 0.9527, 0.159, 0.9527, 0.159, 0.9527, 0.159, 0.9527, 0.159, 0.9527, 0.159, 0.9527, 0.159, 0.9527, 0.159, 0.9527, 0.159, 0.9527, 0.159, 0.9527, 0.159, 0.9527, 0.159, 0.9527, 0.159, 0.9527, 0.159, 0.9527, 0.159, 0.9527, 0.159, 0.9527, 0.159, 0.9527, 0.159, 0.9527, 0.159, 0.9527, 0.159, 0.9527, 0.159, 0.9527, 0.159, 0.9527, 0.159, 0.9527, 0.159, 0.9527, 0.159, 0.9527, 0.159, 0.9527, 0.159, 0.9527, 0.159, 0.9527, 0.159, 0.9527, 0.159, 0.9527, 0.159, 0.9527, 0.159, 0.9527, 0.159, 0.9527, 0.159, 0.9527, 0.159, 0.9527, 0.159, 0.9527, 0.159, 0.9527, 0.159, 0.9527, 0.159, 0.9527, 0.159, 0.9527, 0.159, 0.9527, 0.159, 0.9527, 0.159, 0.9527, 0.159, 0.9527, 0.159, 0.9527, 0.159, 0.9527, 0.159, 0.9527, 0.159, 0.9527, 0.159, 0.9527, 0.159, 0.9527, 0.159, 0.9527, 0.159, 0.9527, 0.159, 0.9527, 0.159, 0.9527, 0.159, 0.9527, 0.159, 0.9527, 0.159, 0.9527, 0.159, 0.9527, 0.159, 0.9527, 0.159, 0.9527, 0.159, 0.9527, 0.159, 0.9527, 0.159, 0.9527, 0.159, 0.9527, 0.159, 0.9527, 0.159, 0.9527, 0.159, 0.9527, 0.159, 0.9527, 0.159, 0.9527, 0.159, 0.9527, 0.159, 0.9527, 0.159, 0.9527, 0.159, 0.9527, 0.159, 0.9527, 0.159, 0.9527, 0.159, 0.9527, 0.159, 0.9527, 0.159, 0.9527, 0.159, 0.9527, 0.159, 0.9527, 0.159, 0.9527, 0.159, 0.9527, 0.159, 0.9527, 0.159, 0.9527, 0.159, 0.9527, 0.159, 0.9527, 0.159, 0.9527, 0.159, 0.9527, 0.159, 0.9527, 0.159, 0.9527, 0.159, 0.9527, 0.159, 0.9527, 0.159, 0.9527, 0.159, 0.9527, 0.159, 0.9527, 0.159, 0.9527, 0.159, 0.9527, 0.159, 0.9527, 0.159, 0.9527, 0.159, 0.9527, 0.159, 0.9527, 0.159, 0.9527, 0.159, 0.9527, 0.159, 0.9527, 0.159, 0.9527, 0.159, 0.9527, 0.159, 0.9527, 0.159, 0.9527, 0.159, 0.9527, 0.159, 0.9527, 0.159, 0.9527, 0.159, 0.9527, 0.159, 0.9527, 0.159, 0.9527, 0.159, 0.9527, 0.159, 0.9527, 0.159, 0.9527, 0.159, 0.9527, 0.159, 0.9527, 0.159, 0.9527, 0.159, 0.9527, 0.159, 0.9527, 0.159, 0.9527, 0.159, 0.9527, 0.159, 0.9527, 0.159, 0.9527, 0.159, 0.9527, 0.159, 0.9527, 0.159, 0.9527, 0.159, 0.9527, 0.159, 0.9527, 0.159, 0.9527, 0.159, 0.9527, 0.159, 0.9527, 0.159, 0.9527, 0.159, 0.9527, 0.159, 0.9527, 0.159, 0.9527, 0.159, 0.9527, 0.159, 0.9527, 0.159, 0.9527, 0.159, 0.9527, 0.159, 0.9527, 0.159, 0.9527, 0.159, 0.9527, 0.159, 0.9527, 0.159, 0.9527, 0.159, 0.9527, 0.159, 0.9527, 0.159, 0.9527, 0.159, 0.9527, 0.159, 0.9527, 0.159, 0.9527, 0.159, 0.9527, 0.159, 0.9527, 0.159, 0.9527, 0.159, 0.9527, 0.159, 0.9527, 0.159, 0.9527, 0.159, 0.9527, 0.159, 0.9527, 0.159, 0.9527, 0.159, 0.9527, 0.159, 0.9527, 0.159, 0.9527, 0.159, 0.9527, 0.159, 0.8224, 0.9682, 0.8224, 0.9682, 0.8224, 0.9682, 0.8224, 0.9682, 0.8224, 0.9682, 0.8224, 0.9682, 0.8224, 0.9682, 0.8224, 0.9682, 0.8224, 0.9682, 0.8224, 0.9682, 0.8224, 0.9682, 0.8224, 0.9682, 0.8224, 0.9682, 0.8224, 0.9682, 0.8224, 0.9682, 0.8224, 0.9682, 0.8224, 0.9682, 0.8224, 0.9682, 0.8224, 0.9682, 0.8224, 0.9682, 0.8224, 0.9682, 0.8224, 0.9682, 0.8224, 0.9682, 0.8224, 0.9682, 0.8224, 0.9682, 0.8224, 0.9682, 0.8224, 0.9682, 0.8224, 0.9682, 0.8224, 0.9682, 0.8224, 0.9682, 0.8224, 0.9682, 0.8224, 0.9682, 0.8224, 0.9682, 0.8224, 0.9682, 0.8224, 0.9682, 0.8224, 0.9682, 0.8224, 0.9682, 0.8224, 0.9682, 0.8224, 0.9682, 0.8224, 0.9682, 0.8224, 0.9682, 0.8224, 0.9682, 0.8224, 0.9682, 0.8224, 0.9682, 0.8224, 0.9682, 0.8224, 0.9682, 0.8224, 0.9682, 0.8224, 0.9682, 0.8224, 0.9682, 0.8224, 0.9682, 0.8224, 0.9682, 0.8224, 0.9682, 0.8224, 0.9682, 0.8224, 0.9682, 0.8224, 0.9682, 0.8224, 0.9682, 0.9372, 0.9248, 0.9372, 0.9248, 0.9372, 0.9248, 0.9372, 0.9248, 0.9372, 0.9248, 0.9372, 0.9248, 0.9372, 0.9248, 0.9372, 0.9248, 0.9372, 0.9248, 0.9372, 0.9248, 0.9372, 0.9248, 0.9372, 0.9248, 0.9372, 0.9248, 0.9372, 0.9248, 0.9372, 0.9248, 0.9372, 0.9248, 0.9372, 0.9248, 0.9372, 0.9248, 0.9372, 0.9248, 0.9372, 0.9248, 0.9372, 0.9248, 0.9372, 0.9248, 0.9372, 0.9248, 0.9372, 0.9248, 0.9372, 0.9248, 0.9372, 0.9248, 0.9372, 0.9248, 0.9372, 0.9248, 0.9372, 0.9248, 0.9372, 0.9248, 0.9372, 0.9248, 0.9372, 0.9248, 0.9372, 0.9248, 0.9372, 0.9248, 0.9372, 0.9248, 0.9372, 0.9248, 0.9372, 0.9248, 0.9372, 0.9248, 0.9372, 0.9248, 0.9372, 0.9248, 0.9372, 0.9248, 0.9372, 0.9248, 0.9372, 0.9248, 0.9372, 0.9248, 0.9372, 0.9248, 0.9372, 0.9248, 0.9372, 0.9248, 0.9372, 0.9248, 0.9372, 0.9248, 0.9372, 0.9248, 0.9372, 0.9248, 0.9372, 0.9248, 0.9372, 0.9248, 0.9372, 0.9248, 0.9372, 0.9248, 0.9372, 0.9248, 0.9372, 0.9248, 0.9372, 0.9248, 0.9372, 0.9248, 0.9372, 0.9248, 0.9372, 0.9248, 0.9372, 0.9248, 0.9372, 0.9248, 0.9372, 0.9248, 0.9372, 0.9248, 0.9372, 0.9248, 0.9372, 0.9248, 0.9372, 0.9248, 0.9372, 0.9248, 0.9372, 0.9248, 0.9372, 0.9248, 0.9372, 0.9248, 0.9372, 0.9248, 0.9372, 0.9248, 0.9372, 0.9248, 0.9372, 0.9248, 0.9372, 0.9248, 0.9372, 0.9248, 0.9372, 0.9248, 0.9372, 0.9248, 0.9372, 0.9248, 0.9372, 0.9248, 0.9372, 0.9248, 0.9372, 0.9248, 0.9372, 0.9248, 0.9372, 0.9248, 0.9372, 0.9248, 0.9372, 0.9248, 0.9372, 0.9248, 0.9372, 0.9248, 0.9372, 0.9248, 0.9372, 0.9248, 0.9372, 0.9248, 0.9372, 0.9248, 0.9372, 0.9248, 0.9372, 0.9248, 0.9372, 0.9248, 0.9372, 0.9248, 0.9372, 0.9248, 0.9372, 0.9248, 0.9372, 0.9248, 0.9372, 0.9248, 0.9372, 0.9248, 0.9372, 0.9248, 0.9372, 0.9248, 0.9372, 0.9248, 0.9372, 0.9248, 0.9372, 0.9248, 0.9372, 0.9248, 0.9372, 0.9248, 0.9372, 0.9248, 0.9372, 0.9248, 0.9372, 0.9248, 0.9372, 0.9248, 0.9372, 0.9248, 0.9372, 0.9248, 0.8224, 0.9682, 0.8224, 0.9682, 0.8224, 0.9682, 0.8224, 0.9682, 0.8224, 0.9682, 0.8224, 0.9682, 0.8224, 0.9682, 0.8224, 0.9682, 0.8224, 0.9682, 0.8224, 0.9682, 0.8224, 0.9682, 0.8224, 0.9682, 0.8224, 0.9682, 0.8224, 0.9682, 0.8224, 0.9682, 0.8224, 0.9682, 0.8224, 0.9682, 0.8224, 0.9682, 0.8224, 0.9682, 0.8224, 0.9682, 0.8224, 0.9682, 0.8224, 0.9682, 0.8224, 0.9682, 0.8224, 0.9682, 0.8224, 0.9682, 0.8224, 0.9682, 0.8224, 0.9682, 0.8224, 0.9682, 0.8224, 0.9682, 0.8224, 0.9682, 0.8224, 0.9682, 0.8224, 0.9682, 0.8224, 0.9682, 0.8224, 0.9682, 0.8224, 0.9682, 0.8224, 0.9682, 0.8224, 0.9682, 0.8224, 0.9682, 0.8224, 0.9682, 0.8224, 0.9682, 0.8224, 0.9682, 0.8224, 0.9682, 0.8224, 0.9682, 0.8224, 0.9682, 0.8224, 0.9682, 0.8224, 0.9682, 0.8224, 0.9682, 0.8224, 0.9682, 0.8224, 0.9682, 0.8224, 0.9682, 0.8224, 0.9682, 0.8224, 0.9682, 0.8224, 0.9682, 0.8224, 0.9682, 0.8224, 0.9682, 0.8224, 0.9682, 0.8224, 0.9682, 0.8224, 0.9682, 0.8224, 0.9682, 0.8224, 0.9682, 0.8224, 0.9682, 0.8224, 0.9682, 0.8224, 0.9682, 0.8224, 0.9682, 0.8224, 0.9682, 0.8224, 0.9682, 0.8224, 0.9682, 0.8224, 0.9682, 0.8224, 0.9682, 0.8224, 0.9682, 0.8224, 0.9682, 0.8224, 0.9682, 0.8224, 0.9682, 0.8224, 0.9682, 0.8224, 0.9682, 0.8224, 0.9682, 0.8224, 0.9682, 0.8224, 0.9682, 0.8224, 0.9682, 0.8224, 0.9682, 0.8224, 0.9682, 0.8224, 0.9682, 0.8224, 0.9682, 0.8224, 0.9682, 0.8224, 0.9682, 0.8224, 0.9682, 0.8224, 0.9682, 0.8224, 0.9682, 0.8224, 0.9682, 0.8224, 0.9682, 0.8224, 0.9682, 0.8224, 0.9682, 0.8224, 0.9682, 0.8224, 0.9682, 0.8224, 0.9682, 0.8224, 0.9682, 0.8224, 0.9682, 0.8224, 0.9682, 0.8224, 0.9682, 0.8224, 0.9682, 0.8224, 0.9682, 0.8224, 0.9682, 0.8224, 0.9682, 0.8224, 0.9682, 0.8224, 0.9682, 0.8224, 0.9682, 0.8224, 0.9682, 0.8224, 0.9682, 0.8224, 0.9682, 0.8224, 0.9682, 0.8224, 0.9682, 0.8224, 0.9682, 0.8224, 0.9682, 0.8224, 0.9682, 0.8224, 0.9682, 0.8224, 0.9682, 0.8224, 0.9682, 0.8224, 0.9682, 0.8224, 0.9682, 0.8224, 0.9682, 0.8224, 0.9682, 0.8224, 0.9682, 0.8224, 0.9682, 0.8224, 0.9682, 0.8224, 0.9682, 0.8224, 0.9682, 0.8224, 0.9682, 0.8224, 0.9682, 0.8224, 0.9682, 0.8224, 0.9682, 0.8224, 0.9682, 0.8224, 0.9682, 0.8224, 0.9682, 0.8224, 0.9682, 0.8224, 0.9682, 0.8224, 0.9682, 0.8224, 0.9682, 0.8224, 0.9682, 0.8224, 0.9682, 0.8224, 0.9682, 0.8224, 0.9682, 0.8224, 0.9682, 0.8224, 0.9682, 0.8224, 0.9682, 0.8224, 0.9682, 0.8224, 0.9682, 0.8224, 0.9682, 0.8224, 0.9682, 0.8224, 0.9682, 0.8224, 0.9682, 0.8224, 0.9682, 0.8224, 0.9682, 0.8224, 0.9682, 0.8224, 0.9682, 0.8224, 0.9682, 0.8224, 0.9682, 0.8224, 0.9682, 0.8224, 0.9682, 0.8224, 0.9682, 0.8224, 0.9682, 0.8224, 0.9682, 0.8224, 0.9682, 0.8224, 0.9682, 0.8224, 0.9682, 0.8224, 0.9682, 0.8224, 0.9682, 0.8224, 0.9682, 0.8224, 0.9682, 0.8224, 0.9682, 0.8224, 0.9682, 0.8224, 0.9682, 0.8224, 0.9682, 0.8224, 0.9682, 0.8224, 0.9682, 0.8224, 0.9682, 0.8224, 0.9682, 0.8224, 0.9682, 0.8224, 0.9682, 0.8224, 0.9682, 0.8224, 0.9682, 0.8224, 0.9682, 0.8224, 0.9682, 0.8224, 0.9682, 0.8224, 0.9682, 0.8224, 0.9682, 0.8224, 0.9682, 0.8224, 0.9682, 0.8224, 0.9682, 0.8224, 0.9682, 0.8224, 0.9682, 0.8224, 0.9682, 0.8224, 0.9682, 0.8224, 0.9682, 0.8224, 0.9682, 0.8224, 0.9682, 0.8224, 0.9682, 0.8224, 0.9682, 0.8224, 0.9682, 0.8224, 0.9682, 0.8224, 0.9682, 0.8224, 0.9682, 0.8224, 0.9682, 0.8224, 0.9682, 0.8224, 0.9682, 0.8224, 0.9682, 0.8224, 0.9682, 0.8224, 0.9682, 0.8224, 0.9682, 0.8224, 0.9682, 0.8224, 0.9682, 0.8224, 0.9682, 0.8224, 0.9682, 0.8224, 0.9682, 0.8224, 0.9682, 0.8224, 0.9682, 0.8224, 0.9682, 0.8224, 0.9682, 0.8224, 0.9682, 0.8224, 0.9682, 0.8224, 0.9682, 0.8224, 0.9682, 0.8224, 0.9682, 0.8224, 0.9682, 0.8224, 0.9682, 0.8224, 0.9682, 0.8224, 0.9682, 0.8224, 0.9682, 0.8224, 0.9682, 0.8224, 0.9682, 0.8224, 0.9682, 0.8224, 0.9682, 0.8224, 0.9682, 0.8224, 0.9682, 0.8224, 0.9682, 0.8224, 0.9682, 0.8224, 0.9682, 0.8224, 0.9682, 0.8224, 0.9682, 0.8224, 0.9682, 0.8224, 0.9682, 0.8224, 0.9682, 0.8224, 0.9682, 0.8224, 0.9682, 0.8224, 0.9682, 0.8224, 0.9682, 0.8224, 0.9682, 0.8224, 0.9682, 0.8224, 0.9682, 0.8224, 0.9682, 0.8224, 0.9682, 0.8224, 0.9682, 0.8224, 0.9682, 0.8224, 0.9682, 0.8224, 0.9682, 0.8224, 0.9682, 0.8224, 0.9682, 0.8224, 0.9682, 0.8224, 0.9682, 0.8224, 0.9682, 0.8224, 0.9682, 0.8224, 0.9682, 0.8224, 0.9682, 0.8224, 0.9682, 0.8224, 0.9682, 0.8224, 0.9682, 0.8224, 0.9682, 0.8224, 0.9682, 0.8224, 0.9682, 0.8224, 0.9682, 0.8224, 0.9682, 0.8224, 0.9682, 0.8224, 0.9682, 0.8224, 0.9682, 0.8224, 0.9682, 0.8224, 0.9682, 0.8224, 0.9682, 0.8224, 0.9682, 0.8224, 0.9682, 0.8224, 0.9682, 0.8224, 0.9682, 0.8224, 0.9682, 0.8224, 0.9682, 0.8224, 0.9682, 0.8224, 0.9682, 0.8224, 0.9682, 0.8224, 0.9682, 0.8224, 0.9682, 0.8224, 0.9682, 0.8224, 0.9682, 0.8224, 0.9682, 0.8224, 0.9682, 0.8224, 0.9682, 0.8224, 0.9682, 0.8224, 0.9682, 0.8224, 0.9682, 0.8224, 0.9682, 0.8224, 0.9682, 0.8224, 0.9682, 0.8224, 0.9682, 0.8224, 0.9682, 0.8224, 0.9682, 0.8224, 0.9682, 0.8224, 0.9682, 0.8224, 0.9682, 0.8224, 0.9682, 0.8224, 0.9682, 0.8224, 0.9682, 0.8224, 0.9682, 0.8224, 0.9682, 0.8224, 0.9682, 0.8224, 0.9682, 0.8224, 0.9682, 0.8224, 0.9682, 0.8224, 0.9682, 0.8224, 0.9682, 0.8224, 0.9682, 0.8224, 0.9682, 0.8224, 0.9682, 0.8224, 0.9682, 0.8224, 0.9682, 0.8224, 0.9682, 0.8224, 0.9682, 0.8224, 0.9682, 0.8224, 0.9682, 0.8224, 0.9682, 0.8224, 0.9682, 0.8224, 0.9682, 0.8224, 0.9682, 0.8224, 0.9682, 0.8224, 0.9682, 0.8224, 0.9682, 0.8224, 0.9682, 0.8224, 0.9682, 0.8224, 0.9682, 0.8224, 0.9682, 0.8224, 0.9682, 0.8224, 0.9682, 0.8224, 0.9682, 0.8224, 0.9682, 0.8224, 0.9682, 0.8224, 0.9682, 0.8224, 0.9682, 0.8224, 0.9682, 0.8224, 0.9682, 0.8224, 0.9682, 0.8224, 0.9682, 0.8224, 0.9682, 0.8224, 0.9682, 0.8224, 0.9682, 0.8224, 0.9682, 0.8224, 0.9682, 0.8224, 0.9682, 0.8224, 0.9682, 0.8224, 0.9682, 0.8224, 0.9682, 0.8224, 0.9682, 0.8224, 0.9682, 0.8224, 0.9682, 0.8224, 0.9682, 0.8224, 0.9682, 0.8224, 0.9682, 0.8224, 0.9682, 0.8224, 0.9682, 0.8224, 0.9682, 0.8224, 0.9682, 0.8224, 0.9682, 0.8224, 0.9682, 0.8224, 0.9682, 0.8224, 0.9682, 0.8224, 0.9682, 0.8224, 0.9682, 0.8224, 0.9682, 0.8224, 0.9682, 0.8224, 0.9682, 0.8224, 0.9682, 0.8224, 0.9682, 0.8224, 0.9682, 0.8224, 0.9682, 0.8224, 0.9682, 0.8224, 0.9682, 0.8224, 0.9682, 0.8224, 0.9682, 0.8224, 0.9682, 0.8224, 0.9682, 0.8224, 0.9682, 0.8224, 0.9682, 0.8224, 0.9682, 0.8224, 0.9682, 0.8224, 0.9682, 0.8224, 0.9682, 0.8224, 0.9682, 0.8224, 0.9682, 0.8224, 0.9682, 0.8224, 0.9682, 0.8224, 0.9682, 0.8224, 0.9682, 0.8224, 0.9682, 0.8224, 0.9682, 0.8224, 0.9682, 0.8224, 0.9682, 0.8224, 0.9682, 0.8224, 0.9682, 0.8224, 0.9682, 0.8224, 0.9682, 0.8224, 0.9682, 0.8224, 0.9682, 0.8224, 0.9682, 0.8224, 0.9682, 0.8224, 0.9682, 0.8224, 0.9682, 0.8224, 0.9682, 0.8224, 0.9682, 0.8224, 0.9682, 0.8224, 0.9682, 0.8224, 0.9682, 0.8224, 0.9682, 0.8224, 0.9682, 0.8224, 0.9682, 0.8224, 0.9682, 0.8224, 0.9682, 0.8224, 0.9682, 0.8224, 0.9682, 0.8224, 0.9682, 0.8224, 0.9682, 0.8224, 0.9682, 0.8224, 0.9682, 0.8224, 0.9682, 0.8224, 0.9682, 0.8224, 0.9682, 0.8224, 0.9682, 0.8224, 0.9682, 0.8224, 0.9682, 0.8224, 0.9682, 0.8224, 0.9682, 0.8224, 0.9682, 0.8224, 0.9682, 0.8224, 0.9682, 0.8224, 0.9682, 0.8224, 0.9682, 0.8224, 0.9682, 0.8224, 0.9682, 0.8224, 0.9682, 0.8224, 0.9682, 0.8224, 0.9682, 0.8224, 0.9682, 0.8224, 0.9682, 0.8224, 0.9682, 0.8224, 0.9682, 0.8224, 0.9682, 0.8224, 0.9682, 0.8224, 0.9682, 0.8224, 0.9682, 0.8224, 0.9682, 0.8224, 0.9682, 0.8224, 0.9682, 0.8224, 0.9682, 0.8224, 0.9682, 0.8224, 0.9682, 0.8224, 0.9682, 0.8224, 0.9682, 0.8224, 0.9682, 0.8224, 0.9682, 0.8224, 0.9682, 0.8224, 0.9682, 0.8224, 0.9682, 0.8224, 0.9682, 0.8224, 0.9682, 0.8224, 0.9682, 0.8224, 0.9682, 0.8224, 0.9682, 0.8224, 0.9682, 0.8224, 0.9682, 0.8224, 0.9682, 0.8224, 0.9682, 0.8224, 0.9682, 0.8224, 0.9682, 0.8224, 0.9682, 0.8224, 0.9682, 0.8224, 0.9682, 0.8224, 0.9682, 0.8224, 0.9682, 0.8224, 0.9682, 0.8224, 0.9682, 0.8224, 0.9682, 0.8224, 0.9682, 0.8224, 0.9682, 0.8224, 0.9682, 0.8224, 0.9682, 0.8224, 0.9682, 0.8224, 0.9682, 0.8224, 0.9682, 0.8224, 0.9682, 0.8224, 0.9682, 0.8224, 0.9682, 0.8224, 0.9682, 0.8224, 0.9682, 0.8224, 0.9682, 0.8224, 0.9682, 0.8224, 0.9682, 0.8224, 0.9682, 0.8224, 0.9682, 0.8224, 0.9682, 0.8224, 0.9682, 0.8224, 0.9682, 0.8224, 0.9682, 0.8224, 0.9682, 0.8224, 0.9682, 0.8224, 0.9682, 0.8224, 0.9682, 0.8224, 0.9682, 0.8224, 0.9682, 0.8224, 0.9682, 0.8224, 0.9682, 0.8224, 0.9682, 0.8224, 0.9682, 0.8224, 0.9682, 0.8224, 0.9682, 0.8224, 0.9682, 0.8224, 0.9682, 0.8224, 0.9682, 0.8224, 0.9682, 0.8224, 0.9682, 0.8224, 0.9682, 0.8224, 0.9682, 0.8224, 0.9682, 0.8224, 0.9682, 0.8224, 0.9682, 0.8224, 0.9682, 0.8224, 0.9682, 0.8224, 0.9682, 0.8224, 0.9682, 0.8224, 0.9682, 0.8224, 0.9682, 0.8224, 0.9682, 0.8224, 0.9682, 0.8224, 0.9682, 0.8224, 0.9682, 0.8224, 0.9682, 0.8224, 0.9682, 0.8224, 0.9682, 0.8224, 0.9682, 0.8224, 0.9682, 0.8224, 0.9682, 0.8224, 0.9682, 0.8224, 0.9682, 0.8224, 0.9682, 0.8224, 0.9682, 0.8224, 0.9682, 0.8224, 0.9682, 0.8224, 0.9682, 0.8224, 0.9682, 0.8224, 0.9682, 0.8224, 0.9682, 0.8224, 0.9682, 0.8224, 0.9682, 0.8224, 0.9682, 0.8224, 0.9682, 0.8224, 0.9682, 0.8224, 0.9682, 0.8224, 0.9682, 0.8224, 0.9682, 0.8224, 0.9682, 0.8224, 0.9682, 0.8224, 0.9682, 0.8224, 0.9682, 0.8224, 0.9682, 0.8224, 0.9682, 0.8224, 0.9682, 0.8224, 0.9682, 0.8224, 0.9682, 0.8224, 0.9682, 0.8224, 0.9682, 0.8224, 0.9682, 0.8224, 0.9682, 0.8224, 0.9682, 0.8224, 0.9682, 0.8224, 0.9682, 0.8224, 0.9682, 0.8224, 0.9682, 0.8224, 0.9682, 0.8224, 0.9682, 0.8224, 0.9682, 0.8224, 0.9682, 0.8224, 0.9682, 0.8224, 0.9682, 0.8224, 0.9682, 0.8224, 0.9682, 0.8224, 0.9682, 0.8224, 0.9682, 0.8224, 0.9682, 0.8224, 0.9682, 0.8224, 0.9682, 0.8224, 0.9682, 0.8224, 0.9682, 0.8224, 0.9682, 0.8224, 0.9682, 0.8224, 0.9682, 0.8224, 0.9682, 0.8224, 0.9682, 0.8224, 0.9682, 0.8224, 0.9682, 0.8224, 0.9682, 0.8224, 0.9682, 0.8224, 0.9682, 0.8224, 0.9682, 0.8224, 0.9682, 0.8224, 0.9682, 0.8224, 0.9682, 0.8224, 0.9682, 0.8224, 0.9682, 0.8224, 0.9682, 0.8224, 0.9682, 0.8224, 0.9682, 0.8224, 0.9682, 0.8224, 0.9682, 0.8224, 0.9682, 0.8224, 0.9682, 0.8224, 0.9682, 0.8224, 0.9682, 0.8224, 0.9682, 0.8224, 0.9682, 0.8224, 0.9682, 0.8224, 0.9682, 0.8224, 0.9682, 0.8224, 0.9682, 0.8224, 0.9682, 0.8224, 0.9682, 0.8224, 0.9682, 0.8224, 0.9682, 0.8224, 0.9682, 0.8224, 0.9682, 0.8224, 0.9682, 0.8224, 0.9682, 0.8224, 0.9682, 0.8224, 0.9682, 0.8224, 0.9682, 0.8224, 0.9682, 0.8224, 0.9682, 0.8224, 0.9682, 0.8224, 0.9682, 0.8224, 0.9682, 0.8224, 0.9682, 0.8224, 0.9682, 0.8224, 0.9682, 0.8224, 0.9682, 0.8224, 0.9682, 0.8224, 0.9682, 0.8224, 0.9682, 0.8224, 0.9682, 0.8224, 0.9682, 0.8224, 0.9682, 0.8224, 0.9682, 0.8224, 0.9682, 0.8224, 0.9682, 0.8224, 0.9682, 0.8224, 0.9682, 0.8224, 0.9682, 0.8224, 0.9682, 0.8224, 0.9682, 0.8224, 0.9682, 0.8224, 0.9682, 0.8224, 0.9682, 0.8224, 0.9682, 0.8224, 0.9682, 0.8224, 0.9682, 0.8224, 0.9682, 0.8224, 0.9682, 0.8224, 0.9682, 0.8224, 0.9682, 0.8224, 0.9682, 0.8224, 0.9682, 0.8224, 0.9682, 0.8224, 0.9682, 0.8224, 0.9682, 0.8224, 0.9682, 0.8224, 0.9682, 0.8224, 0.9682, 0.8224, 0.9682, 0.8224, 0.9682, 0.8224, 0.9682, 0.8224, 0.9682, 0.8224, 0.9682, 0.8224, 0.9682, 0.8224, 0.9682, 0.8224, 0.9682, 0.8224, 0.9682, 0.8224, 0.9682, 0.8224, 0.9682, 0.8224, 0.9682, 0.8224, 0.9682, 0.8224, 0.9682, 0.8224, 0.9682, 0.8224, 0.9682, 0.8224, 0.9682, 0.8224, 0.9682, 0.8224, 0.9682, 0.8224, 0.9682, 0.8224, 0.9682, 0.8224, 0.9682, 0.8224, 0.9682, 0.8224, 0.9682, 0.8224, 0.9682, 0.8224, 0.9682, 0.8224, 0.9682, 0.8224, 0.9682, 0.8224, 0.9682, 0.8224, 0.9682, 0.8224, 0.9682, 0.8224, 0.9682, 0.8224, 0.9682, 0.8224, 0.9682, 0.8224, 0.9682, 0.8224, 0.9682, 0.8224, 0.9682, 0.8224, 0.9682, 0.8224, 0.9682, 0.8224, 0.9682, 0.8224, 0.9682, 0.8224, 0.9682, 0.8224, 0.9682, 0.8224, 0.9682, 0.8224, 0.9682, 0.8224, 0.9682, 0.8224, 0.9682, 0.9372, 0.9248, 0.9372, 0.9248, 0.9372, 0.9248, 0.9372, 0.9248, 0.9372, 0.9248, 0.9372, 0.9248, 0.9372, 0.9248, 0.9372, 0.9248, 0.9372, 0.9248, 0.9372, 0.9248, 0.9372, 0.9248, 0.9372, 0.9248, 0.9372, 0.9248, 0.9372, 0.9248, 0.9372, 0.9248, 0.9372, 0.9248, 0.9372, 0.9248, 0.9372, 0.9248, 0.9372, 0.9248, 0.9372, 0.9248, 0.9372, 0.9248, 0.9372, 0.9248, 0.9372, 0.9248, 0.9372, 0.9248, 0.9372, 0.9248, 0.9372, 0.9248, 0.9372, 0.9248, 0.9372, 0.9248, 0.9372, 0.9248, 0.9372, 0.9248, 0.9372, 0.9248, 0.9372, 0.9248, 0.9372, 0.9248, 0.9372, 0.9248, 0.9372, 0.9248, 0.9372, 0.9248, 0.9372, 0.9248, 0.9372, 0.9248, 0.9372, 0.9248, 0.9372, 0.9248, 0.9372, 0.9248, 0.9372, 0.9248, 0.9372, 0.9248, 0.9372, 0.9248, 0.9372, 0.9248, 0.9372, 0.9248, 0.9372, 0.9248, 0.9372, 0.9248, 0.9372, 0.9248, 0.9372, 0.9248, 0.9372, 0.9248, 0.9372, 0.9248, 0.8224, 0.9682, 0.8224, 0.9682, 0.8224, 0.9682, 0.8224, 0.9682, 0.8224, 0.9682, 0.8224, 0.9682, 0.8224, 0.9682, 0.8224, 0.9682, 0.8224, 0.9682, 0.8224, 0.9682, 0.8224, 0.9682, 0.8224, 0.9682, 0.8224, 0.9682, 0.8224, 0.9682, 0.8224, 0.9682, 0.8224, 0.9682, 0.8224, 0.9682, 0.8224, 0.9682, 0.8224, 0.9682, 0.8224, 0.9682, 0.8224, 0.9682, 0.8224, 0.9682, 0.8224, 0.9682, 0.8224, 0.9682, 0.8224, 0.9682, 0.8224, 0.9682, 0.8224, 0.9682, 0.8224, 0.9682, 0.8224, 0.9682, 0.8224, 0.9682, 0.8224, 0.9682, 0.8224, 0.9682, 0.8224, 0.9682, 0.8224, 0.9682, 0.8224, 0.9682, 0.8224, 0.9682, 0.8224, 0.9682, 0.8224, 0.9682, 0.8224, 0.9682, 0.8224, 0.9682, 0.8224, 0.9682, 0.8224, 0.9682, 0.8224, 0.9682, 0.8224, 0.9682, 0.8224, 0.9682, 0.8224, 0.9682, 0.8224, 0.9682, 0.8224, 0.9682, 0.8224, 0.9682, 0.8224, 0.9682, 0.8224, 0.9682, 0.8224, 0.9682, 0.8224, 0.9682, 0.8224, 0.9682, 0.8224, 0.9682, 0.8224, 0.9682, 0.8224, 0.9682, 0.8224, 0.9682, 0.8224, 0.9682, 0.8224, 0.9682, 0.8224, 0.9682, 0.8224, 0.9682, 0.8224, 0.9682, 0.8224, 0.9682, 0.8224, 0.9682, 0.8224, 0.9682, 0.8224, 0.9682, 0.8224, 0.9682, 0.8224, 0.9682, 0.8224, 0.9682, 0.8224, 0.9682, 0.8224, 0.9682, 0.8224, 0.9682, 0.8224, 0.9682, 0.8224, 0.9682, 0.8224, 0.9682, 0.8224, 0.9682, 0.8224, 0.9682, 0.8224, 0.9682, 0.8224, 0.9682, 0.8224, 0.9682, 0.8224, 0.9682, 0.8224, 0.9682, 0.8224, 0.9682, 0.8224, 0.9682, 0.8224, 0.9682, 0.8224, 0.9682, 0.8224, 0.9682, 0.8224, 0.9682, 0.8224, 0.9682, 0.8224, 0.9682, 0.8224, 0.9682, 0.8224, 0.9682, 0.8224, 0.9682, 0.8224, 0.9682, 0.8224, 0.9682, 0.8224, 0.9682, 0.8224, 0.9682, 0.8224, 0.9682, 0.8224, 0.9682, 0.8224, 0.9682, 0.8224, 0.9682, 0.8224, 0.9682, 0.8224, 0.9682, 0.8224, 0.9682, 0.8224, 0.9682, 0.8224, 0.9682, 0.8224, 0.9682, 0.8224, 0.9682, 0.8224, 0.9682, 0.8224, 0.9682, 0.8224, 0.9682, 0.7232, 0.9341, 0.7232, 0.9341, 0.7232, 0.9341, 0.7232, 0.9341, 0.7232, 0.9341, 0.7232, 0.9341, 0.7232, 0.9341, 0.7232, 0.9341, 0.7232, 0.9341, 0.7232, 0.9341, 0.7232, 0.9341, 0.7232, 0.9341, 0.7232, 0.9341, 0.7232, 0.9341, 0.8224, 0.9682, 0.8224, 0.9682, 0.8224, 0.9682, 0.8224, 0.9682, 0.8224, 0.9682, 0.8224, 0.9682, 0.8224, 0.9682, 0.8224, 0.9682, 0.8224, 0.9682, 0.8224, 0.9682, 0.8224, 0.9682, 0.8224, 0.9682, 0.8224, 0.9682, 0.8224, 0.9682, 0.8224, 0.9682, 0.8224, 0.9682, 0.8224, 0.9682, 0.8224, 0.9682, 0.8224, 0.9682, 0.8224, 0.9682, 0.8224, 0.9682, 0.8224, 0.9682, 0.8224, 0.9682, 0.8224, 0.9682, 0.8224, 0.9682, 0.8224, 0.9682, 0.8224, 0.9682, 0.8224, 0.9682, 0.8224, 0.9682, 0.8224, 0.9682, 0.8224, 0.9682, 0.8224, 0.9682, 0.8224, 0.9682, 0.8224, 0.9682, 0.8224, 0.9682, 0.8224, 0.9682, 0.8224, 0.9682, 0.8224, 0.9682, 0.8224, 0.9682, 0.8224, 0.9682, 0.8224, 0.9682, 0.8224, 0.9682, 0.8224, 0.9682, 0.8224, 0.9682, 0.8224, 0.9682, 0.8224, 0.9682, 0.8224, 0.9682, 0.8224, 0.9682, 0.8224, 0.9682, 0.8224, 0.9682, 0.8224, 0.9682, 0.8224, 0.9682, 0.9527, 0.159, 0.9527, 0.159, 0.9527, 0.159, 0.9527, 0.159, 0.9527, 0.159, 0.9527, 0.159, 0.9527, 0.159, 0.9527, 0.159, 0.9527, 0.159, 0.9527, 0.159, 0.9527, 0.159, 0.9527, 0.159, 0.9527, 0.159, 0.9527, 0.159, 0.9527, 0.159, 0.9527, 0.159, 0.9527, 0.159, 0.9527, 0.159, 0.9527, 0.159, 0.9527, 0.159, 0.9527, 0.159, 0.9527, 0.159, 0.9527, 0.159, 0.9527, 0.159, 0.9527, 0.159, 0.9527, 0.159, 0.9527, 0.159, 0.9527, 0.159, 0.9527, 0.159, 0.9527, 0.159, 0.9527, 0.159, 0.9527, 0.159, 0.9527, 0.159, 0.9527, 0.159, 0.9527, 0.159, 0.9527, 0.159, 0.9527, 0.159, 0.9527, 0.159, 0.9527, 0.159, 0.9527, 0.159, 0.9527, 0.159, 0.9527, 0.159, 0.9527, 0.159, 0.9527, 0.159, 0.9527, 0.159, 0.9527, 0.159, 0.9527, 0.159, 0.9527, 0.159, 0.9527, 0.159, 0.9527, 0.159, 0.9527, 0.159, 0.9527, 0.159, 0.9527, 0.159, 0.9527, 0.159, 0.9527, 0.159, 0.9527, 0.159, 0.9527, 0.159, 0.9527, 0.159, 0.9527, 0.159, 0.9527, 0.159, 0.9527, 0.159, 0.9527, 0.159, 0.9527, 0.159, 0.9527, 0.159, 0.9527, 0.159, 0.9527, 0.159, 0.9527, 0.159, 0.9527, 0.159, 0.9527, 0.159, 0.9527, 0.159, 0.9527, 0.159, 0.9527, 0.159, 0.9527, 0.159, 0.9527, 0.159, 0.9527, 0.159, 0.9527, 0.159, 0.9527, 0.159, 0.9527, 0.159, 0.9527, 0.159, 0.9527, 0.159, 0.9527, 0.159, 0.9527, 0.159, 0.9527, 0.159, 0.9527, 0.159, 0.9527, 0.159, 0.9527, 0.159, 0.9527, 0.159, 0.9527, 0.159, 0.9527, 0.159, 0.9527, 0.159, 0.9527, 0.159, 0.9527, 0.159, 0.9527, 0.159, 0.9527, 0.159, 0.9527, 0.159, 0.9527, 0.159, 0.9527, 0.159, 0.9527, 0.159, 0.9527, 0.159, 0.9527, 0.159, 0.9527, 0.159, 0.9527, 0.159, 0.9527, 0.159, 0.9527, 0.159, 0.9527, 0.159, 0.9527, 0.159, 0.9527, 0.159, 0.9527, 0.159, 0.9527, 0.159, 0.9527, 0.159, 0.9527, 0.159, 0.9527, 0.159, 0.9527, 0.159, 0.9527, 0.159, 0.9527, 0.159, 0.9527, 0.159, 0.9527, 0.159, 0.9527, 0.159, 0.9527, 0.159, 0.9527, 0.159, 0.9527, 0.159, 0.9527, 0.159, 0.9527, 0.159, 0.9527, 0.159, 0.9527, 0.159, 0.9527, 0.159, 0.9527, 0.159, 0.9527, 0.159, 0.9527, 0.159, 0.9527, 0.159, 0.9527, 0.159, 0.9527, 0.159, 0.9527, 0.159, 0.9527, 0.159, 0.9527, 0.159, 0.9527, 0.159, 0.9527, 0.159, 0.9527, 0.159, 0.9527, 0.159, 0.9527, 0.159, 0.9527, 0.159, 0.9527, 0.159, 0.9527, 0.159, 0.9527, 0.159, 0.9527, 0.159, 0.9527, 0.159, 0.9527, 0.159, 0.9527, 0.159, 0.9527, 0.159, 0.9527, 0.159, 0.9527, 0.159, 0.9527, 0.159, 0.9527, 0.159, 0.9527, 0.159, 0.9527, 0.159, 0.9527, 0.159, 0.9527, 0.159, 0.9527, 0.159, 0.9527, 0.159, 0.9527, 0.159, 0.9527, 0.159, 0.9527, 0.159, 0.9527, 0.159, 0.9527, 0.159, 0.9527, 0.159, 0.9527, 0.159, 0.9527, 0.159, 0.9527, 0.159, 0.9527, 0.159, 0.9527, 0.159, 0.9527, 0.159, 0.9527, 0.159, 0.9527, 0.159, 0.9527, 0.159, 0.9527, 0.159, 0.9527, 0.159, 0.9527, 0.159, 0.9527, 0.159, 0.9527, 0.159, 0.9527, 0.159, 0.9527, 0.159, 0.9527, 0.159, 0.9527, 0.159, 0.9527, 0.159, 0.9527, 0.159, 0.9527, 0.159, 0.9527, 0.159, 0.9527, 0.159, 0.9527, 0.159, 0.9527, 0.159, 0.9527, 0.159, 0.9527, 0.159, 0.9527, 0.159, 0.9527, 0.159, 0.9527, 0.159, 0.9527, 0.159, 0.9527, 0.159, 0.9527, 0.159, 0.9527, 0.159, 0.9527, 0.159, 0.9527, 0.159, 0.9527, 0.159, 0.9527, 0.159, 0.9527, 0.159, 0.9527, 0.159, 0.9527, 0.159, 0.9527, 0.159, 0.9527, 0.159, 0.9527, 0.159, 0.9527, 0.159, 0.9527, 0.159, 0.9527, 0.159, 0.9527, 0.159, 0.9527, 0.159, 0.9527, 0.159, 0.9527, 0.159, 0.9527, 0.159, 0.9527, 0.159, 0.9527, 0.159, 0.9527, 0.159, 0.9527, 0.159, 0.9527, 0.159, 0.9527, 0.159, 0.9527, 0.159, 0.9527, 0.159, 0.9527, 0.159, 0.9527, 0.159, 0.9527, 0.159, 0.9527, 0.159, 0.9527, 0.159, 0.9527, 0.159, 0.9527, 0.159, 0.9527, 0.159, 0.9527, 0.159, 0.9527, 0.159, 0.9527, 0.159, 0.9527, 0.159, 0.9527, 0.159, 0.9527, 0.159, 0.9527, 0.159, 0.9527, 0.159, 0.9527, 0.159, 0.9527, 0.159, 0.9527, 0.159, 0.9527, 0.159, 0.9527, 0.159, 0.9527, 0.159, 0.9527, 0.159, 0.9527, 0.159, 0.9527, 0.159, 0.9527, 0.159, 0.9527, 0.159, 0.9527, 0.159, 0.9527, 0.159, 0.9527, 0.159, 0.9527, 0.159, 0.9527, 0.159, 0.9527, 0.159, 0.9527, 0.159, 0.9527, 0.159, 0.9527, 0.159, 0.9527, 0.159, 0.9527, 0.159, 0.9527, 0.159, 0.9527, 0.159, 0.9527, 0.159, 0.9527, 0.159, 0.9527, 0.159, 0.9527, 0.159, 0.9527, 0.159, 0.9527, 0.159, 0.9527, 0.159, 0.9527, 0.159, 0.9527, 0.159, 0.9527, 0.159, 0.9527, 0.159, 0.9527, 0.159, 0.9527, 0.159, 0.9527, 0.159, 0.9527, 0.159, 0.9527, 0.159, 0.9527, 0.159, 0.9527, 0.159, 0.9527, 0.159, 0.9527, 0.159, 0.9527, 0.159, 0.9527, 0.159, 0.9527, 0.159, 0.9527, 0.159, 0.9527, 0.159, 0.9527, 0.159, 0.9527, 0.159, 0.9527, 0.159, 0.9527, 0.159, 0.9527, 0.159, 0.9527, 0.159, 0.9527, 0.159, 0.9527, 0.159, 0.9527, 0.159, 0.9527, 0.159, 0.9527, 0.159, 0.9527, 0.159, 0.9527, 0.159, 0.9527, 0.159, 0.9527, 0.159, 0.9527, 0.159, 0.9527, 0.159, 0.9527, 0.159, 0.9527, 0.159, 0.9527, 0.159, 0.9527, 0.159, 0.9527, 0.159, 0.9527, 0.159, 0.9527, 0.159, 0.9527, 0.159, 0.9527, 0.159, 0.9527, 0.159, 0.9527, 0.159, 0.9527, 0.159, 0.9527, 0.159, 0.9527, 0.159, 0.9527, 0.159, 0.9527, 0.159, 0.9527, 0.159, 0.9527, 0.159, 0.9527, 0.159, 0.9527, 0.159, 0.9527, 0.159, 0.9527, 0.159, 0.9527, 0.159, 0.9527, 0.159, 0.9527, 0.159, 0.9527, 0.159, 0.9527, 0.159, 0.9527, 0.159, 0.9527, 0.159])
me_cylinder.materials.append(mat_material_001)
me_cylinder.update()

# ---- objects
ob_cylinder = bpy.data.objects.new('Cylinder', me_cylinder)

# ---- transforms, parenting, visibility, modifiers, constraints
ob_cylinder.location = (0.0, 0.0, 0.0)
_m = ob_cylinder.modifiers.new('Auto Smooth', 'NODES')
_m.node_group = ng_auto_smooth
_gi = [s.identifier for s in ng_auto_smooth.interface.items_tree if s.item_type == 'SOCKET' and s.in_out == 'INPUT']
_m[_gi[1]] = 0.5236  # Angle

# ---- collection membership
col_collection.objects.link(ob_cylinder)

# ---- scene / render settings (as saved in the file)
scene.frame_start = 1; scene.frame_end = 250; scene.frame_set(1)
scene.render.engine = 'BLENDER_EEVEE_NEXT'
scene.cycles.sampling_pattern = 'TABULATED_SOBOL'
scene.cycles.use_light_tree = False
scene.eevee.ray_tracing_options.trace_max_roughness = 0.0
scene.view_settings.view_transform = 'Filmic'
bpy.context.view_layer.update()

# ---- added for rendering (the .blend has no active camera and no usable light): camera, sun
cam_auto = bpy.data.cameras.new('AutoCamera')
cam_auto.lens = 50.0
cam_auto.sensor_width = 36.0
cam_auto.clip_end = 1000.0
ob_auto_camera = bpy.data.objects.new('AutoCamera', cam_auto)
scene.collection.objects.link(ob_auto_camera)
ob_auto_camera.location = (4.31461, -5.17753, 4.97949)
ob_auto_camera.rotation_euler = (1.09748, -7.21219e-08, 0.694738)
scene.camera = ob_auto_camera
light_auto_sun = bpy.data.lights.new('AutoSun', 'SUN')
light_auto_sun.energy = 3.0
light_auto_sun.angle = 0.0523599
ob_auto_sun = bpy.data.objects.new('AutoSun', light_auto_sun)
scene.collection.objects.link(ob_auto_sun)
ob_auto_sun.rotation_euler = (0.872665, 0.174533, 0.523599)
bpy.context.view_layer.update()
